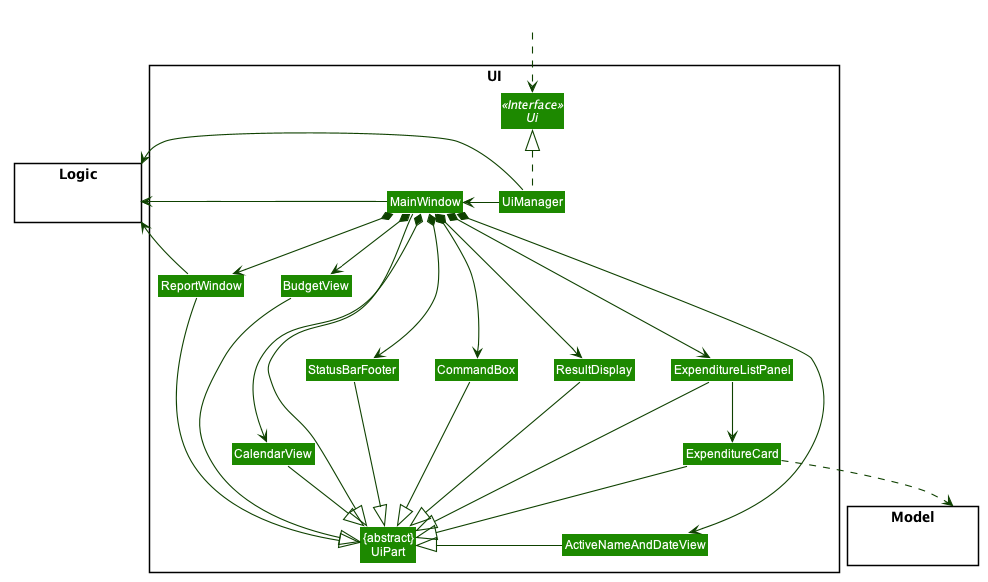

The diagram above was rendered by PlantUML. Its source (embedded in the PNG):
@startuml








skinparam BackgroundColor #FFFFFFF

skinparam Shadowing false

skinparam Class {
    FontColor #FFFFFF
    BorderThickness 1
    BorderColor #FFFFFF
    StereotypeFontColor #FFFFFF
    FontName Arial
}

skinparam Actor {
    BorderColor #000000
    Color #000000
    FontName Arial
}

skinparam Sequence {
    MessageAlign center
    BoxFontSize 15
    BoxPadding 0
    BoxFontColor #FFFFFF
    FontName Arial
}

skinparam Participant {
    FontColor #FFFFFFF
    Padding 20
}

skinparam TextColor {
    FontColor #FFFFFF
}

skinparam MinClassWidth 50
skinparam ParticipantPadding 10
skinparam Shadowing false
skinparam DefaultTextAlignment center
skinparam packageStyle Rectangle

hide footbox
hide members
hide circle
skinparam arrowThickness 1.1
skinparam arrowColor #0E4100
skinparam classBackgroundColor #1D8900

package UI <<Rectangle>>{
Interface Ui <<Interface>>
Class "{abstract}\nUiPart" as UiPart
Class UiManager
Class MainWindow
Class ReportWindow
Class ResultDisplay
Class ExpenditureListPanel
Class ExpenditureCard
Class StatusBarFooter
Class CommandBox
Class CalendarView
Class BudgetView
Class ActiveNameAndDateView
}

package Model <<Rectangle>> {
Class HiddenModel #FFFFFF
}

package Logic <<Rectangle>> {
Class HiddenLogic #FFFFFF
}

Class HiddenOutside #FFFFFF
HiddenOutside ..> Ui

UiManager .up.|> Ui
UiManager -left-> MainWindow
MainWindow *--right-> CalendarView
MainWindow *-down-> ReportWindow
MainWindow *---> CommandBox
MainWindow *---> ResultDisplay
MainWindow *---> ExpenditureListPanel
MainWindow *--> ActiveNameAndDateView
MainWindow *--> BudgetView
MainWindow *--> StatusBarFooter

ExpenditureListPanel -down-> ExpenditureCard

MainWindow --|> UiPart
CalendarView -|> UiPart
ResultDisplay --|> UiPart
CommandBox --|> UiPart
ExpenditureListPanel --|> UiPart
ExpenditureCard --|> UiPart
StatusBarFooter --|> UiPart
ReportWindow --|> UiPart
BudgetView -down-|> UiPart
ActiveNameAndDateView -|> UiPart

ExpenditureCard ..> Model
UiManager -right-> Logic
MainWindow --> Logic
ReportWindow -up-> Logic

CommandBox -[hidden]left- ResultDisplay
ResultDisplay -[hidden]left- StatusBarFooter
MainWindow -[hidden]-|> UiPart
@enduml